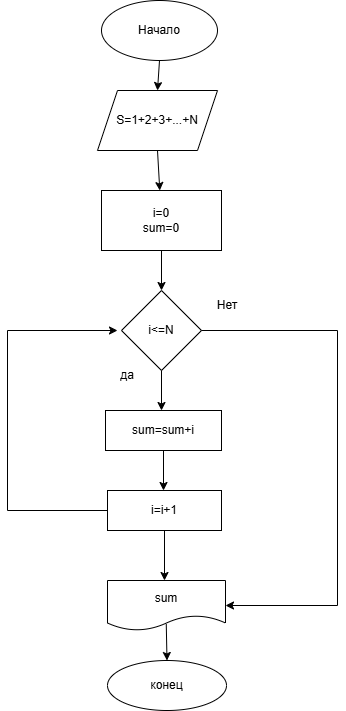

The diagram above was exported from draw.io. Its source (the exported page's mxGraphModel, read from the mxfile embedded in the PNG):
<mxGraphModel dx="1042" dy="576" grid="1" gridSize="10" guides="1" tooltips="1" connect="1" arrows="1" fold="1" page="1" pageScale="1" pageWidth="827" pageHeight="1169" math="0" shadow="0">
  <root>
    <mxCell id="0" />
    <mxCell id="1" parent="0" />
    <mxCell id="X0IJSyot1siaAf7DZ9Iz-1" parent="1" style="ellipse;whiteSpace=wrap;html=1;" value="Начало" vertex="1">
      <mxGeometry height="60" width="116" x="354" y="40" as="geometry" />
    </mxCell>
    <mxCell id="X0IJSyot1siaAf7DZ9Iz-2" edge="1" parent="1" source="X0IJSyot1siaAf7DZ9Iz-1" style="endArrow=classic;html=1;rounded=0;exitX=0.5;exitY=1;exitDx=0;exitDy=0;entryX=0.5;entryY=0;entryDx=0;entryDy=0;" target="X0IJSyot1siaAf7DZ9Iz-3" value="">
      <mxGeometry height="50" relative="1" width="50" as="geometry">
        <mxPoint x="390" y="330" as="sourcePoint" />
        <mxPoint x="412" y="120" as="targetPoint" />
      </mxGeometry>
    </mxCell>
    <mxCell id="X0IJSyot1siaAf7DZ9Iz-3" parent="1" style="shape=parallelogram;perimeter=parallelogramPerimeter;whiteSpace=wrap;html=1;fixedSize=1;" value="S=1+2+3+...+N" vertex="1">
      <mxGeometry height="60" width="120" x="350" y="130" as="geometry" />
    </mxCell>
    <mxCell id="X0IJSyot1siaAf7DZ9Iz-4" edge="1" parent="1" source="X0IJSyot1siaAf7DZ9Iz-3" style="endArrow=classic;html=1;rounded=0;exitX=0.5;exitY=1;exitDx=0;exitDy=0;" target="X0IJSyot1siaAf7DZ9Iz-5" value="">
      <mxGeometry height="50" relative="1" width="50" as="geometry">
        <mxPoint x="390" y="330" as="sourcePoint" />
        <mxPoint x="414" y="260" as="targetPoint" />
      </mxGeometry>
    </mxCell>
    <mxCell id="X0IJSyot1siaAf7DZ9Iz-5" parent="1" style="rounded=0;whiteSpace=wrap;html=1;" value="i=0&lt;div&gt;sum=0&lt;/div&gt;" vertex="1">
      <mxGeometry height="60" width="120" x="354" y="230" as="geometry" />
    </mxCell>
    <mxCell id="X0IJSyot1siaAf7DZ9Iz-6" edge="1" parent="1" source="X0IJSyot1siaAf7DZ9Iz-5" style="endArrow=classic;html=1;rounded=0;exitX=0.5;exitY=1;exitDx=0;exitDy=0;" value="">
      <mxGeometry height="50" relative="1" width="50" as="geometry">
        <mxPoint x="390" y="330" as="sourcePoint" />
        <mxPoint x="414" y="330" as="targetPoint" />
      </mxGeometry>
    </mxCell>
    <mxCell id="X0IJSyot1siaAf7DZ9Iz-7" parent="1" style="rhombus;whiteSpace=wrap;html=1;" value="i&amp;lt;=N" vertex="1">
      <mxGeometry height="80" width="80" x="374" y="330" as="geometry" />
    </mxCell>
    <mxCell id="X0IJSyot1siaAf7DZ9Iz-8" edge="1" parent="1" source="X0IJSyot1siaAf7DZ9Iz-7" style="endArrow=classic;html=1;rounded=0;exitX=1;exitY=0.5;exitDx=0;exitDy=0;entryX=1;entryY=0.5;entryDx=0;entryDy=0;" target="X0IJSyot1siaAf7DZ9Iz-17" value="">
      <mxGeometry height="50" relative="1" width="50" as="geometry">
        <Array as="points">
          <mxPoint x="590" y="370" />
          <mxPoint x="590" y="645" />
        </Array>
        <mxPoint x="390" y="400" as="sourcePoint" />
        <mxPoint x="510" y="370" as="targetPoint" />
      </mxGeometry>
    </mxCell>
    <mxCell id="X0IJSyot1siaAf7DZ9Iz-9" edge="1" parent="1" source="X0IJSyot1siaAf7DZ9Iz-7" style="endArrow=classic;html=1;rounded=0;exitX=0.5;exitY=1;exitDx=0;exitDy=0;" value="">
      <mxGeometry height="50" relative="1" width="50" as="geometry">
        <mxPoint x="390" y="400" as="sourcePoint" />
        <mxPoint x="414" y="450" as="targetPoint" />
      </mxGeometry>
    </mxCell>
    <mxCell id="X0IJSyot1siaAf7DZ9Iz-10" parent="1" style="text;html=1;whiteSpace=wrap;strokeColor=none;fillColor=none;align=center;verticalAlign=middle;rounded=0;" value="да" vertex="1">
      <mxGeometry height="30" width="60" x="350" y="400" as="geometry" />
    </mxCell>
    <mxCell id="X0IJSyot1siaAf7DZ9Iz-11" parent="1" style="rounded=0;whiteSpace=wrap;html=1;" value="sum=sum+i" vertex="1">
      <mxGeometry height="40" width="116" x="358" y="450" as="geometry" />
    </mxCell>
    <mxCell id="X0IJSyot1siaAf7DZ9Iz-12" edge="1" parent="1" source="X0IJSyot1siaAf7DZ9Iz-11" style="endArrow=classic;html=1;rounded=0;exitX=0.5;exitY=1;exitDx=0;exitDy=0;" value="">
      <mxGeometry height="50" relative="1" width="50" as="geometry">
        <mxPoint x="390" y="400" as="sourcePoint" />
        <mxPoint x="416" y="530" as="targetPoint" />
      </mxGeometry>
    </mxCell>
    <mxCell id="X0IJSyot1siaAf7DZ9Iz-13" parent="1" style="rounded=0;whiteSpace=wrap;html=1;" value="i=i+1" vertex="1">
      <mxGeometry height="40" width="114" x="360" y="530" as="geometry" />
    </mxCell>
    <mxCell id="X0IJSyot1siaAf7DZ9Iz-14" edge="1" parent="1" source="X0IJSyot1siaAf7DZ9Iz-13" style="endArrow=classic;html=1;rounded=0;exitX=0;exitY=0.5;exitDx=0;exitDy=0;" value="">
      <mxGeometry height="50" relative="1" width="50" as="geometry">
        <Array as="points">
          <mxPoint x="260" y="550" />
          <mxPoint x="260" y="370" />
        </Array>
        <mxPoint x="390" y="490" as="sourcePoint" />
        <mxPoint x="370" y="370" as="targetPoint" />
      </mxGeometry>
    </mxCell>
    <mxCell id="X0IJSyot1siaAf7DZ9Iz-15" parent="1" style="text;html=1;whiteSpace=wrap;strokeColor=none;fillColor=none;align=center;verticalAlign=middle;rounded=0;" value="Нет" vertex="1">
      <mxGeometry height="30" width="60" x="450" y="330" as="geometry" />
    </mxCell>
    <mxCell id="X0IJSyot1siaAf7DZ9Iz-16" edge="1" parent="1" source="X0IJSyot1siaAf7DZ9Iz-13" style="endArrow=classic;html=1;rounded=0;exitX=0.5;exitY=1;exitDx=0;exitDy=0;" value="">
      <mxGeometry height="50" relative="1" width="50" as="geometry">
        <mxPoint x="390" y="490" as="sourcePoint" />
        <mxPoint x="417" y="620" as="targetPoint" />
      </mxGeometry>
    </mxCell>
    <mxCell id="X0IJSyot1siaAf7DZ9Iz-17" parent="1" style="shape=document;whiteSpace=wrap;html=1;boundedLbl=1;" value="sum" vertex="1">
      <mxGeometry height="50" width="118" x="360" y="620" as="geometry" />
    </mxCell>
    <mxCell id="X0IJSyot1siaAf7DZ9Iz-18" edge="1" parent="1" source="X0IJSyot1siaAf7DZ9Iz-17" style="endArrow=classic;html=1;rounded=0;exitX=0.498;exitY=0.872;exitDx=0;exitDy=0;exitPerimeter=0;" target="X0IJSyot1siaAf7DZ9Iz-19" value="">
      <mxGeometry height="50" relative="1" width="50" as="geometry">
        <mxPoint x="350" y="590" as="sourcePoint" />
        <mxPoint x="420" y="700" as="targetPoint" />
      </mxGeometry>
    </mxCell>
    <mxCell id="X0IJSyot1siaAf7DZ9Iz-19" parent="1" style="ellipse;whiteSpace=wrap;html=1;" value="конец" vertex="1">
      <mxGeometry height="50" width="119" x="360" y="700" as="geometry" />
    </mxCell>
  </root>
</mxGraphModel>